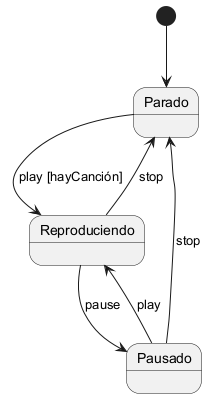

The diagram above was rendered by PlantUML. Its source (embedded in the PNG):
@startuml
[*] --> Parado

Parado --> Reproduciendo : play [hayCanción]
Reproduciendo --> Pausado : pause
Reproduciendo --> Parado : stop

Pausado --> Reproduciendo : play
Pausado --> Parado : stop

@enduml